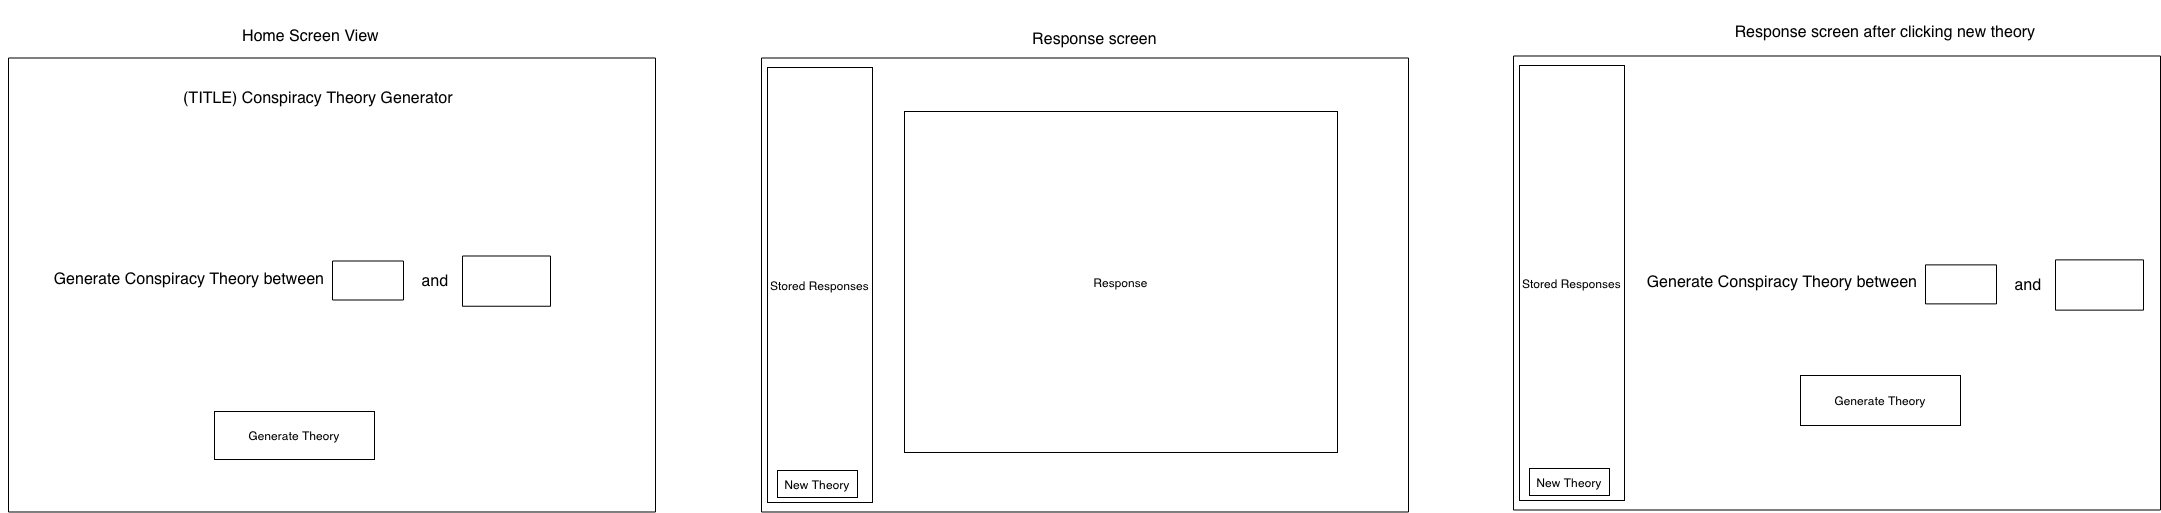

The diagram above was exported from draw.io. Its source (the exported page's mxGraphModel, read from the mxfile embedded in the PNG):
<mxGraphModel dx="3492" dy="1156" grid="0" gridSize="10" guides="1" tooltips="1" connect="1" arrows="1" fold="1" page="0" pageScale="1" pageWidth="850" pageHeight="1100" math="0" shadow="0">
  <root>
    <mxCell id="0" />
    <mxCell id="1" parent="0" />
    <mxCell id="9em2ksV_EchZtxMnqWSN-1" value="" style="whiteSpace=wrap;html=1;" vertex="1" parent="1">
      <mxGeometry x="-1008" y="182.5" width="647" height="454" as="geometry" />
    </mxCell>
    <mxCell id="C7z36zLYp8axwN6Gugwp-2" value="" style="whiteSpace=wrap;html=1;" parent="1" vertex="1">
      <mxGeometry x="-255" y="182.5" width="647" height="454" as="geometry" />
    </mxCell>
    <mxCell id="C7z36zLYp8axwN6Gugwp-7" value="Generate Conspiracy Theory between" style="text;strokeColor=none;fillColor=none;html=1;align=center;verticalAlign=middle;whiteSpace=wrap;rounded=0;fontSize=16;" parent="1" vertex="1">
      <mxGeometry x="-1016" y="380.5" width="378" height="44" as="geometry" />
    </mxCell>
    <mxCell id="C7z36zLYp8axwN6Gugwp-8" value="" style="rounded=0;whiteSpace=wrap;html=1;" parent="1" vertex="1">
      <mxGeometry x="-684" y="385.5" width="71" height="39" as="geometry" />
    </mxCell>
    <mxCell id="C7z36zLYp8axwN6Gugwp-9" value="and" style="text;strokeColor=none;fillColor=none;html=1;align=center;verticalAlign=middle;whiteSpace=wrap;rounded=0;fontSize=16;" parent="1" vertex="1">
      <mxGeometry x="-611" y="383.5" width="60" height="43" as="geometry" />
    </mxCell>
    <mxCell id="C7z36zLYp8axwN6Gugwp-10" value="" style="rounded=0;whiteSpace=wrap;html=1;" parent="1" vertex="1">
      <mxGeometry x="-554" y="380.5" width="88" height="50.25" as="geometry" />
    </mxCell>
    <mxCell id="C7z36zLYp8axwN6Gugwp-11" value="(TITLE) Conspiracy Theory Generator" style="text;strokeColor=none;fillColor=none;html=1;align=center;verticalAlign=middle;whiteSpace=wrap;rounded=0;fontSize=16;" parent="1" vertex="1">
      <mxGeometry x="-873.5" y="191.5" width="350" height="61" as="geometry" />
    </mxCell>
    <mxCell id="C7z36zLYp8axwN6Gugwp-14" value="Stored Responses" style="rounded=0;whiteSpace=wrap;html=1;" parent="1" vertex="1">
      <mxGeometry x="-249" y="192" width="105" height="435" as="geometry" />
    </mxCell>
    <mxCell id="C7z36zLYp8axwN6Gugwp-15" value="New Theory" style="rounded=0;whiteSpace=wrap;html=1;" parent="1" vertex="1">
      <mxGeometry x="-239" y="595" width="80" height="27" as="geometry" />
    </mxCell>
    <mxCell id="C7z36zLYp8axwN6Gugwp-16" value="Home Screen View" style="text;strokeColor=none;fillColor=none;html=1;align=center;verticalAlign=middle;whiteSpace=wrap;rounded=0;fontSize=16;" parent="1" vertex="1">
      <mxGeometry x="-826" y="124.5" width="241" height="70" as="geometry" />
    </mxCell>
    <mxCell id="9em2ksV_EchZtxMnqWSN-3" value="Response screen" style="text;strokeColor=none;fillColor=none;html=1;align=center;verticalAlign=middle;whiteSpace=wrap;rounded=0;fontSize=16;" vertex="1" parent="1">
      <mxGeometry x="-10" y="148" width="177" height="30" as="geometry" />
    </mxCell>
    <mxCell id="9em2ksV_EchZtxMnqWSN-4" value="Response" style="rounded=0;whiteSpace=wrap;html=1;" vertex="1" parent="1">
      <mxGeometry x="-112" y="236" width="433" height="341" as="geometry" />
    </mxCell>
    <mxCell id="9em2ksV_EchZtxMnqWSN-11" value="" style="whiteSpace=wrap;html=1;" vertex="1" parent="1">
      <mxGeometry x="497" y="180.5" width="647" height="454" as="geometry" />
    </mxCell>
    <mxCell id="9em2ksV_EchZtxMnqWSN-12" value="Stored Responses" style="rounded=0;whiteSpace=wrap;html=1;" vertex="1" parent="1">
      <mxGeometry x="503" y="190" width="105" height="435" as="geometry" />
    </mxCell>
    <mxCell id="9em2ksV_EchZtxMnqWSN-13" value="New Theory" style="rounded=0;whiteSpace=wrap;html=1;" vertex="1" parent="1">
      <mxGeometry x="513" y="593" width="80" height="27" as="geometry" />
    </mxCell>
    <mxCell id="9em2ksV_EchZtxMnqWSN-16" value="Response screen after clicking new theory" style="text;strokeColor=none;fillColor=none;html=1;align=center;verticalAlign=middle;whiteSpace=wrap;rounded=0;fontSize=16;" vertex="1" parent="1">
      <mxGeometry x="619" y="139" width="500" height="34" as="geometry" />
    </mxCell>
    <mxCell id="9em2ksV_EchZtxMnqWSN-17" value="Generate Conspiracy Theory between" style="text;strokeColor=none;fillColor=none;html=1;align=center;verticalAlign=middle;whiteSpace=wrap;rounded=0;fontSize=16;" vertex="1" parent="1">
      <mxGeometry x="577" y="384.38" width="378" height="44" as="geometry" />
    </mxCell>
    <mxCell id="9em2ksV_EchZtxMnqWSN-18" value="" style="rounded=0;whiteSpace=wrap;html=1;" vertex="1" parent="1">
      <mxGeometry x="909" y="389.38" width="71" height="39" as="geometry" />
    </mxCell>
    <mxCell id="9em2ksV_EchZtxMnqWSN-19" value="and" style="text;strokeColor=none;fillColor=none;html=1;align=center;verticalAlign=middle;whiteSpace=wrap;rounded=0;fontSize=16;" vertex="1" parent="1">
      <mxGeometry x="982" y="387.38" width="60" height="43" as="geometry" />
    </mxCell>
    <mxCell id="9em2ksV_EchZtxMnqWSN-20" value="" style="rounded=0;whiteSpace=wrap;html=1;" vertex="1" parent="1">
      <mxGeometry x="1039" y="384.38" width="88" height="50.25" as="geometry" />
    </mxCell>
    <mxCell id="9em2ksV_EchZtxMnqWSN-21" value="Generate Theory" style="rounded=0;whiteSpace=wrap;html=1;" vertex="1" parent="1">
      <mxGeometry x="784" y="500" width="160" height="50" as="geometry" />
    </mxCell>
    <mxCell id="9em2ksV_EchZtxMnqWSN-22" value="Generate Theory" style="rounded=0;whiteSpace=wrap;html=1;" vertex="1" parent="1">
      <mxGeometry x="-802" y="536" width="160" height="48" as="geometry" />
    </mxCell>
    <mxCell id="9em2ksV_EchZtxMnqWSN-23" style="edgeStyle=none;curved=1;rounded=0;orthogonalLoop=1;jettySize=auto;html=1;entryX=0.75;entryY=1;entryDx=0;entryDy=0;fontSize=12;startSize=8;endSize=8;" edge="1" parent="1" source="9em2ksV_EchZtxMnqWSN-21" target="9em2ksV_EchZtxMnqWSN-21">
      <mxGeometry relative="1" as="geometry" />
    </mxCell>
  </root>
</mxGraphModel>